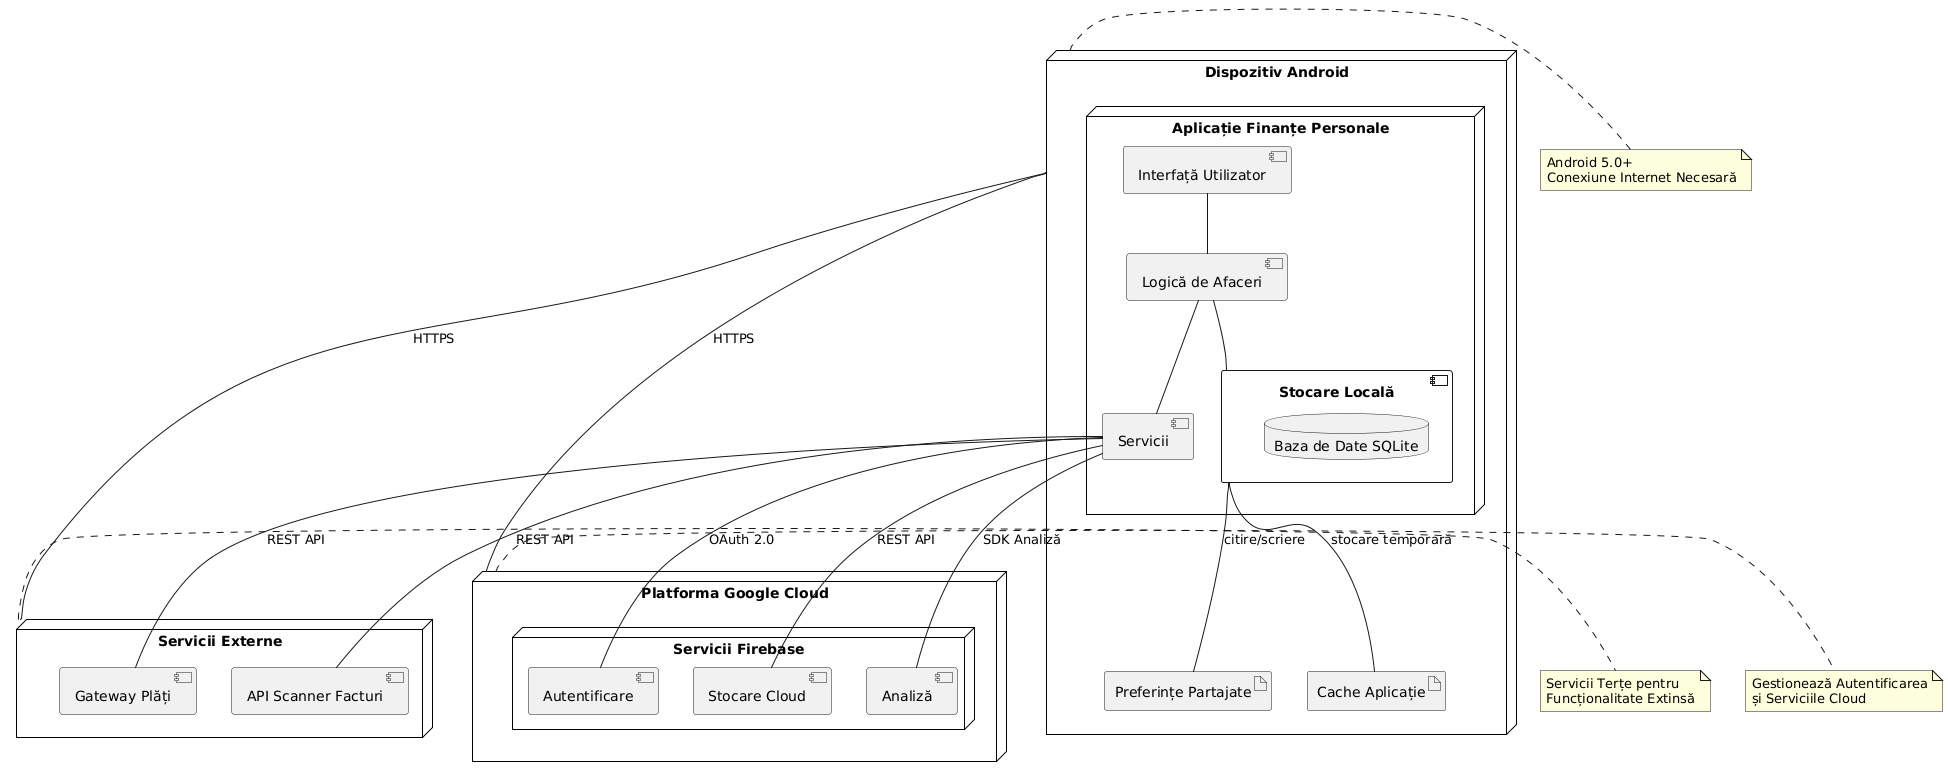

The diagram above was rendered by PlantUML. Its source (embedded in the PNG):
@startuml
skinparam node {
    BorderColor #black
    BackgroundColor #white
}

node "Dispozitiv Android" as dispozitiv {
    node "Aplicație Finanțe Personale" as aplicatie {
        component "Interfață Utilizator" as ui
        component "Logică de Afaceri" as logica
        component "Stocare Locală" as stocare {
            database "Baza de Date SQLite" as bd
        }
        component "Servicii" as servicii
    }
    
    artifact "Preferințe Partajate" as preferinte
    artifact "Cache Aplicație" as cache
}

node "Platforma Google Cloud" as gcp {
    node "Servicii Firebase" {
        component "Autentificare" as autentificare
        component "Stocare Cloud" as stocare_cloud
        component "Analiză" as analiza
    }
}

node "Servicii Externe" as extern {
    component "Gateway Plăți" as plati
    component "API Scanner Facturi" as scanner
}

' Conexiuni
dispozitiv -- gcp : HTTPS
dispozitiv -- extern : HTTPS

ui -- logica
logica -- stocare
logica -- servicii

servicii -- autentificare : OAuth 2.0
servicii -- stocare_cloud : REST API
servicii -- analiza : SDK Analiză

servicii -- plati : REST API
servicii -- scanner : REST API

stocare -- preferinte : citire/scriere
stocare -- cache : stocare temporară

note right of dispozitiv
  Android 5.0+
  Conexiune Internet Necesară
end note

note right of gcp
  Gestionează Autentificarea
  și Serviciile Cloud
end note

note right of extern
  Servicii Terțe pentru
  Funcționalitate Extinsă
end note
@enduml